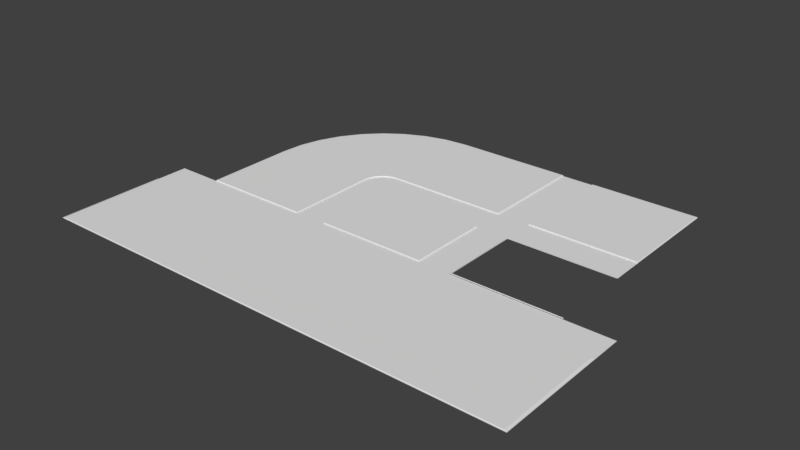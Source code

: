 # Source: TestScene.blend  (saved by Blender 2.78.0; exported with 4.5.12 LTS)
import bpy
from mathutils import Matrix  # noqa: F401  (used for matrix-valued properties, if any)

bpy.ops.wm.read_factory_settings(use_empty=True)
scene = bpy.context.scene
scene.name = 'Scene'

# ---- collections
col_collection_1 = bpy.data.collections.new('Collection 1'); scene.collection.children.link(col_collection_1)

# ---- materials (node trees are filled in below, after node groups)
mat_material_001 = bpy.data.materials.new('Material.001')
mat_material_001.alpha_threshold = 0.0
mat_material_001.use_transparent_shadow = False
mat_material_001.roughness = 0.5

# ---- material node trees

# ---- world
world_world = bpy.data.worlds.new('World'); scene.world = world_world
world_world.color = (0.05088, 0.05088, 0.05088)
world_world.use_sun_shadow = False
world_world.sun_shadow_jitter_overblur = 0.0
world_world.cycles.sampling_method = 'MANUAL'

# ---- meshes
me_cube_007 = bpy.data.meshes.new('Cube.007')
me_cube_007.from_pydata([(-1.0, -0.501, 0.0), (-1.0, 1.0, 0.0), (1.0, -0.501, 0.0), (1.0, 1.0, 0.0), (1.6, -0.501, 0.0), (1.6, 1.0, 0.0), (1.6, 1.6, 0.0), (1.6, 3.6, 0.0), (3.6, 1.6, 0.0), (3.6, 3.6, 0.0), (-3.429, -0.501, 0.0), (-1.606, -0.501, 0.0), (-1.606, 1.182, 0.0), (-1.599, 1.255, 0.0), (-1.579, 1.326, 0.0), (-1.548, 1.392, 0.0), (-1.505, 1.452, 0.0), (-1.453, 1.503, 0.0), (-1.392, 1.545, 0.0), (-1.325, 1.575, 0.0), (-1.254, 1.594, 0.0), (-1.179, 1.6, 0.0), (1.0, 1.6, 0.0), (1.0, 3.6, 0.0), (-4.452, -1.1, 0.0), (4.452, -1.1, 0.0), (4.452, -0.501, 0.0), (3.6, 1.0, 0.0), (-4.452, -0.501, 0.0)], [], [(7, 6, 8, 9), (3, 22, 21, 1), (13, 12, 1, 21, 20, 19, 18, 17, 16, 15, 14), (6, 22, 3, 5), (1, 12, 11, 0), (24, 25, 11), (2, 0, 25), (25, 4, 2), (4, 25, 26), (5, 3, 2, 4), (24, 11, 10), (11, 25, 0), (8, 6, 5, 27), (23, 22, 6, 7), (10, 28, 24)])
_uv = me_cube_007.uv_layers.new(name='UVMap')
_uv.uv.foreach_set('vector', [0.0, 0.0, 0.0, 0.0, 0.0, 0.0, 0.0, 0.0, 0.7986, -0.9467, 0.2014, -0.9468, 0.2014, 1.222, 0.7983, 1.044, 0.209, 0.539, 0.251, 0.589, 0.7441, 0.3184, 0.2521, 0.05793, 0.209, 0.1095, 0.1764, 0.166, 0.1541, 0.2274, 0.1427, 0.2916, 0.1427, 0.3569, 0.1541, 0.4212, 0.1764, 0.4825, 0.7905, 0.225, 0.5319, 0.225, 0.5319, 0.4836, 0.7905, 0.4836, 0.7989, -0.759, 0.2011, -0.9385, 0.2011, 1.216, 0.7989, 1.216, 0.8062, 4.331, 0.8062, -4.256, 0.2284, 1.586, 0.2065, -0.9308, 0.1938, 0.9982, 0.8062, -4.256, 0.8062, -4.256, 0.2103, -1.51, 0.2065, -0.9308, 0.2103, -1.51, 0.8062, -4.256, 0.2285, -4.26, 0.8045, -0.8656, 0.1955, -0.8656, 0.1955, 1.166, 0.8045, 1.166, 0.8062, 4.331, 0.2284, 1.586, 0.2284, 3.345, 0.2284, 1.586, 0.8062, -4.256, 0.1938, 0.9982, 0.203, -0.8398, 0.203, 1.14, 0.797, 1.14, 0.797, -0.8398, 0.1959, -0.8635, 0.1959, 1.164, 0.8041, 1.164, 0.8041, -0.8635, 0.2284, 3.345, 0.2284, 4.331, 0.8062, 4.331])
me_cube_007.materials.append(mat_material_001)
me_cube_007.use_remesh_preserve_volume = False
me_cube_007.use_remesh_preserve_attributes = False
me_cube_007.use_mirror_vertex_groups = False
me_cube_007.update()
me_cube_003 = bpy.data.meshes.new('Cube.003')
me_cube_003.from_pydata([(-7.052, -3.1, 0.0), (-7.052, -1.1, 0.0), (1.852, -3.1, 0.0), (1.852, -1.1, 0.0), (-7.005, -3.09, 0.01977), (-7.052, -3.1, 0.01), (-7.005, -1.11, 0.01977), (-7.052, -1.1, 0.01), (1.805, -3.09, 0.01977), (1.852, -3.1, 0.01), (1.805, -1.11, 0.01977), (1.852, -1.1, 0.01), (-6.199, -0.5035, 0.0), (-6.199, 1.182, 0.0), (-4.199, -0.5035, 0.0), (-4.199, 1.182, 0.0), (-6.188, -0.493, 0.01977), (-6.199, -0.5035, 0.01), (-6.188, 1.171, 0.01977), (-6.199, 1.182, 0.01), (-4.209, -0.493, 0.01977), (-4.199, -0.5035, 0.01), (-4.209, 1.171, 0.01977), (-4.199, 1.182, 0.01), (-6.161, 1.602, 0.0), (-4.192, 1.255, 0.0), (-6.153, 1.59, 0.01977), (-6.161, 1.602, 0.01), (-4.204, 1.246, 0.01977), (-4.192, 1.255, 0.01), (-6.052, 2.01, 0.0), (-4.172, 1.326, 0.0), (-6.045, 1.996, 0.01977), (-6.052, 2.01, 0.01), (-4.186, 1.319, 0.01977), (-4.172, 1.326, 0.01), (-5.873, 2.392, 0.0), (-4.141, 1.392, 0.0), (-5.869, 2.378, 0.01977), (-5.873, 2.392, 0.01), (-4.155, 1.388, 0.01977), (-4.141, 1.392, 0.01), (-5.63, 2.737, 0.0), (-4.098, 1.452, 0.0), (-5.629, 2.722, 0.01977), (-5.63, 2.737, 0.01), (-4.113, 1.45, 0.01977), (-4.098, 1.452, 0.01), (-5.331, 3.035, 0.0), (-4.046, 1.503, 0.0), (-5.333, 3.02, 0.01977), (-5.331, 3.035, 0.01), (-4.061, 1.504, 0.01977), (-4.046, 1.503, 0.01), (-4.985, 3.277, 0.0), (-3.985, 1.545, 0.0), (-4.989, 3.262, 0.01977), (-4.985, 3.277, 0.01), (-4.0, 1.549, 0.01977), (-3.985, 1.545, 0.01), (-4.603, 3.455, 0.0), (-3.919, 1.575, 0.0), (-4.609, 3.441, 0.01977), (-4.603, 3.455, 0.01), (-3.932, 1.581, 0.01977), (-3.919, 1.575, 0.01), (-4.195, 3.563, 0.0), (-3.848, 1.594, 0.0), (-4.203, 3.551, 0.01977), (-4.195, 3.563, 0.01), (-3.86, 1.602, 0.01977), (-3.848, 1.594, 0.01), (-3.772, 3.6, 0.0), (-3.772, 1.6, 0.0), (-3.785, 3.589, 0.01977), (-3.772, 3.6, 0.01), (-3.785, 1.61, 0.01977), (-3.772, 1.6, 0.01), (-1.6, 1.6, 0.0), (-1.6, 3.6, 0.0), (-3.76, 1.61, 0.01977), (-3.76, 3.59, 0.01977), (-1.61, 1.61, 0.01977), (-1.6, 1.6, 0.01), (-1.61, 3.59, 0.01977), (-1.6, 3.6, 0.01), (-1.0, 1.6, 0.0), (-1.0, 3.6, 0.0), (1.0, 1.6, 0.0), (1.0, 3.6, 0.0), (-0.9895, 1.61, 0.01977), (-1.0, 1.6, 0.01), (-0.9895, 3.59, 0.01977), (-1.0, 3.6, 0.01), (0.9895, 1.61, 0.01977), (1.0, 1.6, 0.01), (0.9895, 3.59, 0.01977), (1.0, 3.6, 0.01), (-1.0, -0.5, 0.0), (-1.0, 1.0, 0.0), (1.0, -0.5, 0.0), (1.0, 1.0, 0.0), (-0.9895, -0.4895, 0.01977), (-1.0, -0.5, 0.01), (-0.9895, 0.9895, 0.01977), (-1.0, 1.0, 0.01), (0.9895, -0.4895, 0.01977), (1.0, -0.5, 0.01), (0.9895, 0.9895, 0.01977), (1.0, 1.0, 0.01), (-0.9895, -0.4895, 0.0), (-0.9895, 0.9895, 0.0), (0.9895, -0.4895, 0.0), (0.9895, 0.9895, 0.0), (-3.6, -0.5, 0.0), (-3.6, 1.0, 0.0), (-1.6, -0.5, 0.0), (-1.6, 1.0, 0.0), (-3.59, -0.4895, 0.01977), (-3.6, -0.5, 0.01), (-3.59, 0.9895, 0.01977), (-3.6, 1.0, 0.01), (-1.61, -0.4895, 0.01977), (-1.6, -0.5, 0.01), (-1.61, 0.9895, 0.01977), (-1.6, 1.0, 0.01)], [(101, 99), (98, 100), (109, 105), (103, 107)], [(10, 6, 4, 8), (3, 11, 9, 2), (0, 5, 7, 1), (1, 3, 2, 0), (1, 7, 11, 3), (4, 6, 7, 5), (6, 10, 11, 7), (10, 8, 9, 11), (8, 4, 5, 9), (2, 9, 5, 0), (22, 18, 16, 20), (15, 23, 21, 14), (12, 17, 19, 13), (13, 15, 14, 12), (23, 15, 25, 29), (16, 18, 19, 17), (15, 13, 24, 25), (22, 20, 21, 23), (20, 16, 17, 21), (14, 21, 17, 12), (28, 29, 35, 34), (24, 27, 33, 30), (18, 22, 28, 26), (19, 18, 26, 27), (22, 23, 29, 28), (13, 19, 27, 24), (31, 30, 36, 37), (32, 34, 40, 38), (27, 26, 32, 33), (29, 25, 31, 35), (26, 28, 34, 32), (25, 24, 30, 31), (39, 38, 44, 45), (40, 41, 47, 46), (30, 33, 39, 36), (34, 35, 41, 40), (33, 32, 38, 39), (35, 31, 37, 41), (43, 42, 48, 49), (44, 46, 52, 50), (41, 37, 43, 47), (38, 40, 46, 44), (37, 36, 42, 43), (36, 39, 45, 42), (53, 49, 55, 59), (51, 50, 56, 57), (42, 45, 51, 48), (46, 47, 53, 52), (45, 44, 50, 51), (47, 43, 49, 53), (54, 57, 63, 60), (55, 54, 60, 61), (50, 52, 58, 56), (49, 48, 54, 55), (48, 51, 57, 54), (52, 53, 59, 58), (62, 64, 70, 68), (65, 61, 67, 71), (58, 59, 65, 64), (57, 56, 62, 63), (59, 55, 61, 65), (56, 58, 64, 62), (70, 71, 77, 76), (66, 69, 75, 72), (61, 60, 66, 67), (60, 63, 69, 66), (64, 65, 71, 70), (63, 62, 68, 69), (74, 76, 80, 81), (69, 68, 74, 75), (71, 67, 73, 77), (68, 70, 76, 74), (67, 66, 72, 73), (84, 81, 80, 82), (79, 85, 83, 78), (74, 81, 75), (72, 79, 78, 73), (72, 75, 85, 79), (81, 84, 85, 75), (84, 82, 83, 85), (82, 80, 77, 83), (78, 83, 77, 73), (80, 76, 77), (96, 92, 90, 94), (89, 97, 95, 88), (86, 91, 93, 87), (87, 89, 88, 86), (87, 93, 97, 89), (90, 92, 93, 91), (92, 96, 97, 93), (96, 94, 95, 97), (94, 90, 91, 95), (88, 95, 91, 86), (98, 99, 105, 103), (106, 102, 110, 112), (102, 103, 105, 104), (104, 111, 110, 102), (104, 108, 113, 111), (124, 120, 118, 122), (117, 125, 123, 116), (114, 119, 121, 115), (115, 117, 116, 114), (115, 121, 125, 117), (118, 120, 121, 119), (120, 124, 125, 121), (124, 122, 123, 125), (122, 118, 119, 123), (116, 123, 119, 114)])
_uv = me_cube_003.uv_layers.new(name='UVMap')
_uv.uv.foreach_set('vector', [0.0, 0.0, 0.0, 0.0, 0.0, 0.0, 0.0, 0.0, 1.52, -3.846, 1.515, -3.841, -0.3598, -3.841, -0.3645, -3.846, -0.3645, 4.497, -0.3597, 4.492, 1.515, 4.492, 1.52, 4.497, 0.0, 0.0, 0.0, 0.0, 0.0, 0.0, 0.0, 0.0, 1.52, 4.497, 1.515, 4.492, 1.515, -3.841, 1.52, -3.846, -0.3481, 4.448, 1.504, 4.448, 1.515, 4.492, -0.3597, 4.492, 1.504, 4.448, 1.504, -3.797, 1.515, -3.841, 1.515, 4.492, 1.504, -3.797, -0.3482, -3.797, -0.3598, -3.841, 1.515, -3.841, -0.3482, -3.797, -0.3481, 4.448, -0.3597, 4.492, -0.3598, -3.841, -0.3645, -3.846, -0.3598, -3.841, -0.3597, 4.492, -0.3645, 4.497, 0.0, 0.0, 0.0, 0.0, 0.0, 0.0, 0.0, 0.0, -2.989, 2.374, -2.975, 2.383, -3.655, 3.51, -3.682, 3.512, -2.857, 4.497, -2.848, 4.466, -1.61, 3.96, -1.603, 3.977, 0.0, 0.0, 0.0, 0.0, 0.0, 0.0, 0.0, 0.0, -2.975, 2.383, -2.989, 2.374, -2.933, 2.291, -2.922, 2.297, -2.84, 4.437, -1.636, 3.945, -1.61, 3.96, -2.848, 4.466, 0.0, 0.0, 0.0, 0.0, 0.0, 0.0, 0.0, 0.0, -2.965, 2.406, -3.627, 3.508, -3.655, 3.51, -2.975, 2.383, -3.627, 3.508, -2.84, 4.437, -2.848, 4.466, -3.655, 3.51, -3.682, 3.512, -3.655, 3.51, -2.848, 4.466, -2.857, 4.497, -2.913, 2.319, -2.922, 2.297, -2.879, 2.214, -2.868, 2.233, -1.079, 3.65, -1.088, 3.64, -0.7456, 3.245, -0.7354, 3.252, 0.0, 0.0, 0.0, 0.0, 0.0, 0.0, 0.0, 0.0, -1.61, 3.96, -1.636, 3.945, -1.11, 3.633, -1.088, 3.64, -2.965, 2.406, -2.975, 2.383, -2.922, 2.297, -2.913, 2.319, -1.603, 3.977, -1.61, 3.96, -1.088, 3.64, -1.079, 3.65, 0.0, 0.0, 0.0, 0.0, 0.0, 0.0, 0.0, 0.0, 0.0, 0.0, 0.0, 0.0, 0.0, 0.0, 0.0, 0.0, -1.088, 3.64, -1.11, 3.633, -0.7671, 3.246, -0.7456, 3.245, -2.922, 2.297, -2.933, 2.291, -2.891, 2.209, -2.879, 2.214, 0.0, 0.0, 0.0, 0.0, 0.0, 0.0, 0.0, 0.0, 0.0, 0.0, 0.0, 0.0, 0.0, 0.0, 0.0, 0.0, -0.5243, 2.797, -0.5445, 2.803, -0.4234, 2.328, -0.4048, 2.318, -2.835, 2.145, -2.849, 2.128, -2.832, 2.039, -2.816, 2.054, -0.7354, 3.252, -0.7456, 3.245, -0.5243, 2.797, -0.513, 2.801, -2.868, 2.233, -2.879, 2.214, -2.849, 2.128, -2.835, 2.145, -0.7456, 3.245, -0.7671, 3.246, -0.5445, 2.803, -0.5243, 2.797, -2.879, 2.214, -2.891, 2.209, -2.861, 2.125, -2.849, 2.128, 0.0, 0.0, 0.0, 0.0, 0.0, 0.0, 0.0, 0.0, 0.0, 0.0, 0.0, 0.0, 0.0, 0.0, 0.0, 0.0, -2.849, 2.128, -2.861, 2.125, -2.844, 2.038, -2.832, 2.039, 0.0, 0.0, 0.0, 0.0, 0.0, 0.0, 0.0, 0.0, 0.0, 0.0, 0.0, 0.0, 0.0, 0.0, 0.0, 0.0, -0.513, 2.801, -0.5243, 2.797, -0.4048, 2.318, -0.393, 2.32, -2.83, 1.948, -2.842, 1.949, -2.854, 1.86, -2.842, 1.857, -0.3785, 1.826, -0.3951, 1.839, -0.4561, 1.351, -0.442, 1.336, -0.393, 2.32, -0.4048, 2.318, -0.3785, 1.826, -0.3666, 1.826, -2.816, 2.054, -2.832, 2.039, -2.83, 1.948, -2.812, 1.96, -0.4048, 2.318, -0.4234, 2.328, -0.3951, 1.839, -0.3785, 1.826, -2.832, 2.039, -2.844, 2.038, -2.842, 1.949, -2.83, 1.948, -0.4303, 1.333, -0.442, 1.336, -0.5977, 0.8573, -0.5863, 0.8523, 0.0, 0.0, 0.0, 0.0, 0.0, 0.0, 0.0, 0.0, 0.0, 0.0, 0.0, 0.0, 0.0, 0.0, 0.0, 0.0, 0.0, 0.0, 0.0, 0.0, 0.0, 0.0, 0.0, 0.0, -0.3666, 1.826, -0.3785, 1.826, -0.442, 1.336, -0.4303, 1.333, -2.812, 1.96, -2.83, 1.948, -2.842, 1.857, -2.822, 1.867, 0.0, 0.0, 0.0, 0.0, 0.0, 0.0, 0.0, 0.0, -2.869, 1.768, -2.881, 1.773, -2.924, 1.686, -2.912, 1.679, -2.822, 1.867, -2.842, 1.857, -2.869, 1.768, -2.848, 1.774, -0.442, 1.336, -0.4561, 1.351, -0.6088, 0.8761, -0.5977, 0.8573, -2.842, 1.857, -2.854, 1.86, -2.881, 1.773, -2.869, 1.768, 0.0, 0.0, 0.0, 0.0, 0.0, 0.0, 0.0, 0.0, -2.887, 1.683, -2.912, 1.679, -2.974, 1.575, -2.941, 1.581, -0.8507, 0.3884, -0.8618, 0.3969, -1.309, -0.06228, -1.299, -0.07817, 0.0, 0.0, 0.0, 0.0, 0.0, 0.0, 0.0, 0.0, -0.5863, 0.8523, -0.5977, 0.8573, -0.8618, 0.3969, -0.8507, 0.3884, -2.848, 1.774, -2.869, 1.768, -2.912, 1.679, -2.887, 1.683, -0.5977, 0.8573, -0.6088, 0.8761, -0.8691, 0.4201, -0.8618, 0.3969, 0.0, 0.0, 0.0, 0.0, 0.0, 0.0, 0.0, 0.0, -0.8618, 0.3969, -0.8691, 0.4201, -1.301, -0.01873, -1.309, -0.06228, -2.912, 1.679, -2.924, 1.686, -2.991, 1.585, -2.974, 1.575, 0.0, 0.0, 0.0, 0.0, 0.0, 0.0, 0.0, 0.0, 0.0, 0.0, 0.0, 0.0, 0.0, 0.0, 0.0, 0.0, 0.0, 0.0, 0.0, 0.0, 0.0, 0.0, 0.0, 0.0, -2.728, -0.7257, -2.722, -0.6938, -3.649, 0.3736, -3.682, 0.3674, -1.301, -0.01873, -1.351, -0.04763, -1.309, -0.06228, 0.0, 0.0, 0.0, 0.0, 0.0, 0.0, 0.0, 0.0, -1.299, -0.07817, -1.309, -0.06228, -2.722, -0.6938, -2.728, -0.7257, -1.351, -0.04763, -2.715, -0.6623, -2.722, -0.6938, -1.309, -0.06228, -2.715, -0.6623, -3.616, 0.3786, -3.649, 0.3736, -2.722, -0.6938, -3.616, 0.3786, -2.962, 1.542, -2.974, 1.575, -3.649, 0.3736, -3.682, 0.3674, -3.649, 0.3736, -2.974, 1.575, -2.991, 1.585, -2.962, 1.542, -2.941, 1.581, -2.974, 1.575, 0.0, 0.0, 0.0, 0.0, 0.0, 0.0, 0.0, 0.0, 3.413, 2.608, 3.374, 2.642, 1.556, 2.647, 1.522, 2.608, 1.54, 4.497, 1.578, 4.463, 3.396, 4.458, 3.43, 4.497, 0.0, 0.0, 0.0, 0.0, 0.0, 0.0, 0.0, 0.0, 3.43, 4.497, 3.396, 4.458, 3.374, 2.642, 3.413, 2.608, 1.615, 4.428, 3.362, 4.421, 3.396, 4.458, 1.578, 4.463, 3.362, 4.421, 3.338, 2.676, 3.374, 2.642, 3.396, 4.458, 3.338, 2.676, 1.591, 2.684, 1.556, 2.647, 3.374, 2.642, 1.591, 2.684, 1.615, 4.428, 1.578, 4.463, 1.556, 2.647, 1.522, 2.608, 1.556, 2.647, 1.578, 4.463, 1.54, 4.497, 1.532, 1.346, 1.522, 0.04535, 1.545, 0.04501, 1.554, 1.345, 1.569, 2.606, 1.577, 1.329, 1.599, 1.329, 1.592, 2.606, 1.577, 1.329, 1.554, 1.345, 1.545, 0.04501, 1.567, 0.05182, 1.567, 0.05182, 1.59, 0.05182, 1.599, 1.329, 1.577, 1.329, 1.567, 0.05182, 1.575, -1.225, 1.597, -1.225, 1.59, 0.05182, 0.4891, 0.3254, 0.4891, 0.3254, 0.4891, 0.3254, 0.4891, 0.3254, -3.683, 4.498, -3.683, -3.847, 4.661, -3.847, 4.661, 4.498, -3.683, 4.498, -3.683, -3.847, 4.661, -3.847, 4.661, 4.498, 0.4891, 0.3254, 0.4891, 0.3254, 0.4891, 0.3254, 0.4891, 0.3254, -3.683, 4.498, -3.683, -3.847, 4.661, -3.847, 4.661, 4.498, -3.683, 4.498, -3.683, -3.847, 4.661, -3.847, 4.661, 4.498, -3.683, 4.498, -3.683, -3.847, 4.661, -3.847, 4.661, 4.498, -3.683, 4.498, -3.683, -3.847, 4.661, -3.847, 4.661, 4.498, -3.683, 4.498, -3.683, -3.847, 4.661, -3.847, 4.661, 4.498, -3.683, 4.498, -3.683, -3.847, 4.661, -3.847, 4.661, 4.498])
me_cube_003.use_remesh_preserve_volume = False
me_cube_003.use_remesh_preserve_attributes = False
me_cube_003.use_mirror_vertex_groups = False
me_cube_003.update()

# ---- objects
ob_cube_007 = bpy.data.objects.new('Cube.007', me_cube_007)
ob_cube_002 = bpy.data.objects.new('Cube.002', me_cube_003)

# ---- transforms, parenting, visibility, modifiers, constraints
ob_cube_007.location = (0.0, 0.0, 0.0)
ob_cube_007.scale = (10.0, 10.0, 10.0)
ob_cube_007.lineart.crease_threshold = 0.0
ob_cube_002.location = (26.0, 0.0, 0.0)
ob_cube_002.scale = (10.0, 10.0, 10.0)
ob_cube_002.lineart.crease_threshold = 0.0

# ---- collection membership
col_collection_1.objects.link(ob_cube_007)
col_collection_1.objects.link(ob_cube_002)

# ---- scene / render settings (as saved in the file)
scene.frame_start = 1; scene.frame_end = 250; scene.frame_set(1)
scene.render.engine = 'BLENDER_EEVEE_NEXT'
scene.render.resolution_percentage = 50
scene.render.dither_intensity = 0.0
scene.cycles.use_denoising = False
scene.cycles.samples = 128
scene.cycles.sampling_pattern = 'TABULATED_SOBOL'
scene.cycles.light_sampling_threshold = 0.0
scene.cycles.use_adaptive_sampling = False
scene.cycles.use_light_tree = False
scene.cycles.blur_glossy = 0.0
scene.cycles.sample_clamp_indirect = 0.0
scene.view_settings.view_transform = 'Standard'
bpy.context.view_layer.update()

# ---- added for rendering (the .blend has no active camera and no usable light): camera, sun
cam_auto = bpy.data.cameras.new('AutoCamera')
cam_auto.lens = 50.0
cam_auto.sensor_width = 36.0
cam_auto.clip_end = 1809.4
ob_auto_camera = bpy.data.objects.new('AutoCamera', cam_auto)
scene.collection.objects.link(ob_auto_camera)
ob_auto_camera.location = (103.1, -121.22, 82.5788)
ob_auto_camera.rotation_euler = (1.09748, -7.21219e-08, 0.694738)
scene.camera = ob_auto_camera
light_auto_sun = bpy.data.lights.new('AutoSun', 'SUN')
light_auto_sun.energy = 3.0
light_auto_sun.angle = 0.0523599
ob_auto_sun = bpy.data.objects.new('AutoSun', light_auto_sun)
scene.collection.objects.link(ob_auto_sun)
ob_auto_sun.rotation_euler = (0.872665, 0.174533, 0.523599)
bpy.context.view_layer.update()
